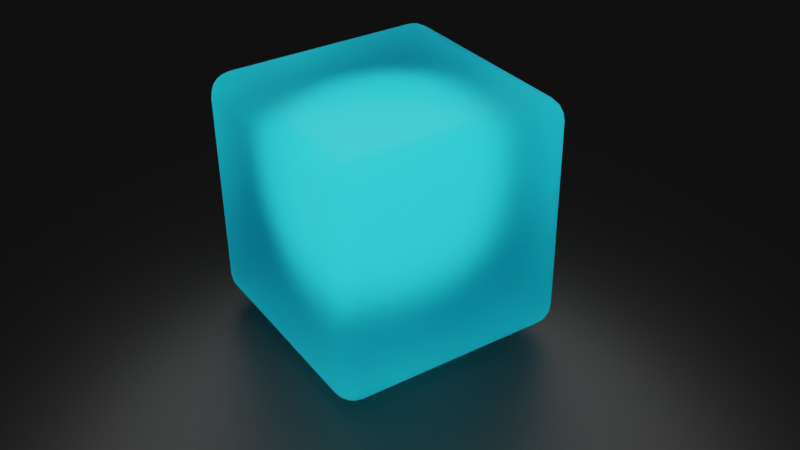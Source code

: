 # Source: teseract.blend  (saved by Blender 2.90.8; exported with 4.5.12 LTS)
import bpy
from mathutils import Matrix  # noqa: F401  (used for matrix-valued properties, if any)

bpy.ops.wm.read_factory_settings(use_empty=True)
scene = bpy.context.scene
scene.name = 'Scene'

# ---- collections
col_collection = bpy.data.collections.new('Collection'); scene.collection.children.link(col_collection)

# ---- materials (node trees are filled in below, after node groups)
mat_material_001 = bpy.data.materials.new('Material.001')
mat_space = bpy.data.materials.new('space')

# ---- material node trees
mat_material_001.use_nodes = True; mat_material_001.node_tree.nodes.clear()
_N = mat_material_001.node_tree.nodes; _L = mat_material_001.node_tree.links
n0 = _N.new('ShaderNodeBsdfPrincipled'); n0.name = 'Principled BSDF'; n0.location = (10, 300)
n0.distribution = 'GGX'
n0.subsurface_method = 'BURLEY'
n0.inputs[0].default_value = (0.00106, 0.7527, 1.0, 1.0)
n0.inputs[2].default_value = 0.6299
n0.inputs[3].default_value = 1.45
n0.inputs[9].default_value = (0.0, 0.0, 0.0)
n0.inputs[13].default_value = 0.0
n0.inputs[18].default_value = 0.7638
n0.inputs[27].default_value = (0.0, 0.0, 0.0, 1.0)
n0.inputs[28].default_value = 1.0
n1 = _N.new('ShaderNodeOutputMaterial'); n1.name = 'Material Output'; n1.location = (300, 300)
_L.new(n0.outputs[0], n1.inputs[0])
n1.is_active_output = True
mat_space.use_nodes = True; mat_space.node_tree.nodes.clear()
_N = mat_space.node_tree.nodes; _L = mat_space.node_tree.links
n0 = _N.new('ShaderNodeBsdfPrincipled'); n0.name = 'Principled BSDF'; n0.location = (10, 300)
n0.distribution = 'GGX'
n0.subsurface_method = 'BURLEY'
n0.inputs[0].default_value = (0.0, 0.0, 0.0, 1.0)
n0.inputs[3].default_value = 1.45
n0.inputs[27].default_value = (0.0, 0.0, 0.0, 1.0)
n0.inputs[28].default_value = 1.0
n1 = _N.new('ShaderNodeOutputMaterial'); n1.name = 'Material Output'; n1.location = (300, 300)
_L.new(n0.outputs[0], n1.inputs[0])
n1.is_active_output = True

# ---- world
world_world = bpy.data.worlds.new('World'); scene.world = world_world
world_world.use_nodes = True; world_world.node_tree.nodes.clear()
_N = world_world.node_tree.nodes; _L = world_world.node_tree.links
n0 = _N.new('ShaderNodeOutputWorld'); n0.name = 'World Output'; n0.location = (300, 300)
n1 = _N.new('ShaderNodeBackground'); n1.name = 'Background'; n1.location = (10, 300)
n1.inputs[0].default_value = (0.05088, 0.05088, 0.05088, 1.0)
_L.new(n1.outputs[0], n0.inputs[0])
n0.is_active_output = True
world_world.color = (0.05088, 0.05088, 0.05088)
world_world.use_sun_shadow = False
world_world.sun_shadow_jitter_overblur = 0.0

# ---- cameras
cam_camera = bpy.data.cameras.new('Camera')

# ---- lights
light_point = bpy.data.lights.new('Point', 'POINT')
light_point.transmission_factor = 0.0
light_point.energy = 734.2
light_point.shadow_soft_size = 3.86
light_point.shadow_maximum_resolution = 0.006
light_point.use_absolute_resolution = True
light_sun = bpy.data.lights.new('Sun', 'SUN')
light_sun.transmission_factor = 0.0
light_sun.energy = 0.23
light_sun.shadow_soft_size = 0.125

# ---- meshes
me_cube = bpy.data.meshes.new('Cube')
me_cube.from_pydata([(-0.8087, -0.8087, -1.0), (-0.8087, -1.0, -0.8087), (-1.0, -0.8087, -0.8087), (-0.8087, -0.8678, -0.9906), (-0.8087, -0.9211, -0.9635), (-0.8678, -0.8087, -0.9906), (-0.8694, -0.8697, -0.9795), (-0.8674, -0.9185, -0.9539), (-0.9211, -0.8087, -0.9635), (-0.9186, -0.8676, -0.9538), (-0.9099, -0.9099, -0.9356), (-0.8678, -0.9906, -0.8087), (-0.9211, -0.9635, -0.8087), (-0.8087, -0.9906, -0.8678), (-0.8697, -0.9795, -0.8694), (-0.9185, -0.9539, -0.8674), (-0.8087, -0.9635, -0.9211), (-0.8676, -0.9538, -0.9186), (-0.9099, -0.9356, -0.9099), (-0.9906, -0.8087, -0.8678), (-0.9635, -0.8087, -0.9211), (-0.9906, -0.8678, -0.8087), (-0.9795, -0.8694, -0.8697), (-0.9539, -0.8674, -0.9185), (-0.9635, -0.9211, -0.8087), (-0.9538, -0.9186, -0.8676), (-0.9356, -0.9099, -0.9099), (-0.8087, -1.0, 0.8087), (-0.8087, -0.8087, 1.0), (-1.0, -0.8087, 0.8087), (-0.8087, -0.9906, 0.8678), (-0.8087, -0.9635, 0.9211), (-0.8678, -0.9906, 0.8087), (-0.8694, -0.9795, 0.8697), (-0.8674, -0.9539, 0.9185), (-0.9211, -0.9635, 0.8087), (-0.9186, -0.9538, 0.8676), (-0.9099, -0.9356, 0.9099), (-0.8678, -0.8087, 0.9906), (-0.9211, -0.8087, 0.9635), (-0.8087, -0.8678, 0.9906), (-0.8697, -0.8694, 0.9795), (-0.9185, -0.8674, 0.9539), (-0.8087, -0.9211, 0.9635), (-0.8676, -0.9186, 0.9538), (-0.9099, -0.9099, 0.9356), (-0.9906, -0.8678, 0.8087), (-0.9635, -0.9211, 0.8087), (-0.9906, -0.8087, 0.8678), (-0.9795, -0.8697, 0.8694), (-0.9539, -0.9185, 0.8674), (-0.9635, -0.8087, 0.9211), (-0.9538, -0.8676, 0.9186), (-0.9356, -0.9099, 0.9099), (-0.8087, 0.8087, -1.0), (-1.0, 0.8087, -0.8087), (-0.8087, 1.0, -0.8087), (-0.8678, 0.8087, -0.9906), (-0.9211, 0.8087, -0.9635), (-0.8087, 0.8678, -0.9906), (-0.8697, 0.8694, -0.9795), (-0.9185, 0.8674, -0.9539), (-0.8087, 0.9211, -0.9635), (-0.8676, 0.9186, -0.9538), (-0.9099, 0.9099, -0.9356), (-0.9906, 0.8678, -0.8087), (-0.9635, 0.9211, -0.8087), (-0.9906, 0.8087, -0.8678), (-0.9795, 0.8697, -0.8694), (-0.9539, 0.9185, -0.8674), (-0.9635, 0.8087, -0.9211), (-0.9538, 0.8676, -0.9186), (-0.9356, 0.9099, -0.9099), (-0.8087, 0.9906, -0.8678), (-0.8087, 0.9635, -0.9211), (-0.8678, 0.9906, -0.8087), (-0.8694, 0.9795, -0.8697), (-0.8674, 0.9539, -0.9185), (-0.9211, 0.9635, -0.8087), (-0.9186, 0.9538, -0.8676), (-0.9099, 0.9356, -0.9099), (-0.8087, 0.8087, 1.0), (-0.8087, 1.0, 0.8087), (-1.0, 0.8087, 0.8087), (-0.8087, 0.8678, 0.9906), (-0.8087, 0.9211, 0.9635), (-0.8678, 0.8087, 0.9906), (-0.8694, 0.8697, 0.9795), (-0.8674, 0.9185, 0.9539), (-0.9211, 0.8087, 0.9635), (-0.9186, 0.8676, 0.9538), (-0.9099, 0.9099, 0.9356), (-0.8678, 0.9906, 0.8087), (-0.9211, 0.9635, 0.8087), (-0.8087, 0.9906, 0.8678), (-0.8697, 0.9795, 0.8694), (-0.9185, 0.9539, 0.8674), (-0.8087, 0.9635, 0.9211), (-0.8676, 0.9538, 0.9186), (-0.9099, 0.9356, 0.9099), (-0.9906, 0.8087, 0.8678), (-0.9635, 0.8087, 0.9211), (-0.9906, 0.8678, 0.8087), (-0.9795, 0.8694, 0.8697), (-0.9539, 0.8674, 0.9185), (-0.9635, 0.9211, 0.8087), (-0.9538, 0.9186, 0.8676), (-0.9356, 0.9099, 0.9099), (0.8087, -0.8087, -1.0), (1.0, -0.8087, -0.8087), (0.8087, -1.0, -0.8087), (0.8678, -0.8087, -0.9906), (0.9211, -0.8087, -0.9635), (0.8087, -0.8678, -0.9906), (0.8697, -0.8694, -0.9795), (0.9185, -0.8674, -0.9539), (0.8087, -0.9211, -0.9635), (0.8676, -0.9186, -0.9538), (0.9099, -0.9099, -0.9356), (0.9906, -0.8678, -0.8087), (0.9635, -0.9211, -0.8087), (0.9906, -0.8087, -0.8678), (0.9795, -0.8697, -0.8694), (0.9539, -0.9185, -0.8674), (0.9635, -0.8087, -0.9211), (0.9538, -0.8676, -0.9186), (0.9356, -0.9099, -0.9099), (0.8087, -0.9906, -0.8678), (0.8087, -0.9635, -0.9211), (0.8678, -0.9906, -0.8087), (0.8694, -0.9795, -0.8697), (0.8674, -0.9539, -0.9185), (0.9211, -0.9635, -0.8087), (0.9186, -0.9538, -0.8676), (0.9099, -0.9356, -0.9099), (0.8087, -0.8087, 1.0), (0.8087, -1.0, 0.8087), (1.0, -0.8087, 0.8087), (0.8087, -0.8678, 0.9906), (0.8087, -0.9211, 0.9635), (0.8678, -0.8087, 0.9906), (0.8694, -0.8697, 0.9795), (0.8674, -0.9185, 0.9539), (0.9211, -0.8087, 0.9635), (0.9186, -0.8676, 0.9538), (0.9099, -0.9099, 0.9356), (0.8678, -0.9906, 0.8087), (0.9211, -0.9635, 0.8087), (0.8087, -0.9906, 0.8678), (0.8697, -0.9795, 0.8694), (0.9185, -0.9539, 0.8674), (0.8087, -0.9635, 0.9211), (0.8676, -0.9538, 0.9186), (0.9099, -0.9356, 0.9099), (0.9906, -0.8087, 0.8678), (0.9635, -0.8087, 0.9211), (0.9906, -0.8678, 0.8087), (0.9795, -0.8694, 0.8697), (0.9539, -0.8674, 0.9185), (0.9635, -0.9211, 0.8087), (0.9538, -0.9186, 0.8676), (0.9356, -0.9099, 0.9099), (0.8087, 0.8087, -1.0), (0.8087, 1.0, -0.8087), (1.0, 0.8087, -0.8087), (0.8087, 0.8678, -0.9906), (0.8087, 0.9211, -0.9635), (0.8678, 0.8087, -0.9906), (0.8694, 0.8697, -0.9795), (0.8674, 0.9185, -0.9539), (0.9211, 0.8087, -0.9635), (0.9186, 0.8676, -0.9538), (0.9099, 0.9099, -0.9356), (0.8678, 0.9906, -0.8087), (0.9211, 0.9635, -0.8087), (0.8087, 0.9906, -0.8678), (0.8697, 0.9795, -0.8694), (0.9185, 0.9539, -0.8674), (0.8087, 0.9635, -0.9211), (0.8676, 0.9538, -0.9186), (0.9099, 0.9356, -0.9099), (0.9906, 0.8087, -0.8678), (0.9635, 0.8087, -0.9211), (0.9906, 0.8678, -0.8087), (0.9795, 0.8694, -0.8697), (0.9539, 0.8674, -0.9185), (0.9635, 0.9211, -0.8087), (0.9538, 0.9186, -0.8676), (0.9356, 0.9099, -0.9099), (0.8087, 0.8087, 1.0), (1.0, 0.8087, 0.8087), (0.8087, 1.0, 0.8087), (0.8678, 0.8087, 0.9906), (0.9211, 0.8087, 0.9635), (0.8087, 0.8678, 0.9906), (0.8697, 0.8694, 0.9795), (0.9185, 0.8674, 0.9539), (0.8087, 0.9211, 0.9635), (0.8676, 0.9186, 0.9538), (0.9099, 0.9099, 0.9356), (0.9906, 0.8678, 0.8087), (0.9635, 0.9211, 0.8087), (0.9906, 0.8087, 0.8678), (0.9795, 0.8697, 0.8694), (0.9539, 0.9185, 0.8674), (0.9635, 0.8087, 0.9211), (0.9538, 0.8676, 0.9186), (0.9356, 0.9099, 0.9099), (0.8087, 0.9906, 0.8678), (0.8087, 0.9635, 0.9211), (0.8678, 0.9906, 0.8087), (0.8694, 0.9795, 0.8697), (0.8674, 0.9539, 0.9185), (0.9211, 0.9635, 0.8087), (0.9186, 0.9538, 0.8676), (0.9099, 0.9356, 0.9099)], [], [(110, 136, 27, 1), (164, 190, 137, 109), (189, 81, 28, 135), (2, 29, 83, 55), (56, 82, 191, 163), (0, 3, 6, 5), (3, 4, 7, 6), (4, 16, 17, 7), (5, 6, 9, 8), (6, 7, 10, 9), (7, 17, 18, 10), (1, 11, 14, 13), (11, 12, 15, 14), (12, 24, 25, 15), (13, 14, 17, 16), (14, 15, 18, 17), (15, 25, 26, 18), (2, 19, 22, 21), (19, 20, 23, 22), (20, 8, 9, 23), (21, 22, 25, 24), (22, 23, 26, 25), (23, 9, 10, 26), (10, 18, 26), (27, 30, 33, 32), (30, 31, 34, 33), (31, 43, 44, 34), (32, 33, 36, 35), (33, 34, 37, 36), (34, 44, 45, 37), (28, 38, 41, 40), (38, 39, 42, 41), (39, 51, 52, 42), (40, 41, 44, 43), (41, 42, 45, 44), (42, 52, 53, 45), (29, 46, 49, 48), (46, 47, 50, 49), (47, 35, 36, 50), (48, 49, 52, 51), (49, 50, 53, 52), (50, 36, 37, 53), (37, 45, 53), (54, 57, 60, 59), (57, 58, 61, 60), (58, 70, 71, 61), (59, 60, 63, 62), (60, 61, 64, 63), (61, 71, 72, 64), (55, 65, 68, 67), (65, 66, 69, 68), (66, 78, 79, 69), (67, 68, 71, 70), (68, 69, 72, 71), (69, 79, 80, 72), (56, 73, 76, 75), (73, 74, 77, 76), (74, 62, 63, 77), (75, 76, 79, 78), (76, 77, 80, 79), (77, 63, 64, 80), (64, 72, 80), (81, 84, 87, 86), (84, 85, 88, 87), (85, 97, 98, 88), (86, 87, 90, 89), (87, 88, 91, 90), (88, 98, 99, 91), (82, 92, 95, 94), (92, 93, 96, 95), (93, 105, 106, 96), (94, 95, 98, 97), (95, 96, 99, 98), (96, 106, 107, 99), (83, 100, 103, 102), (100, 101, 104, 103), (101, 89, 90, 104), (102, 103, 106, 105), (103, 104, 107, 106), (104, 90, 91, 107), (91, 99, 107), (108, 111, 114, 113), (111, 112, 115, 114), (112, 124, 125, 115), (113, 114, 117, 116), (114, 115, 118, 117), (115, 125, 126, 118), (109, 119, 122, 121), (119, 120, 123, 122), (120, 132, 133, 123), (121, 122, 125, 124), (122, 123, 126, 125), (123, 133, 134, 126), (110, 127, 130, 129), (127, 128, 131, 130), (128, 116, 117, 131), (129, 130, 133, 132), (130, 131, 134, 133), (131, 117, 118, 134), (118, 126, 134), (135, 138, 141, 140), (138, 139, 142, 141), (139, 151, 152, 142), (140, 141, 144, 143), (141, 142, 145, 144), (142, 152, 153, 145), (136, 146, 149, 148), (146, 147, 150, 149), (147, 159, 160, 150), (148, 149, 152, 151), (149, 150, 153, 152), (150, 160, 161, 153), (137, 154, 157, 156), (154, 155, 158, 157), (155, 143, 144, 158), (156, 157, 160, 159), (157, 158, 161, 160), (158, 144, 145, 161), (145, 153, 161), (162, 165, 168, 167), (165, 166, 169, 168), (166, 178, 179, 169), (167, 168, 171, 170), (168, 169, 172, 171), (169, 179, 180, 172), (163, 173, 176, 175), (173, 174, 177, 176), (174, 186, 187, 177), (175, 176, 179, 178), (176, 177, 180, 179), (177, 187, 188, 180), (164, 181, 184, 183), (181, 182, 185, 184), (182, 170, 171, 185), (183, 184, 187, 186), (184, 185, 188, 187), (185, 171, 172, 188), (172, 180, 188), (189, 192, 195, 194), (192, 193, 196, 195), (193, 205, 206, 196), (194, 195, 198, 197), (195, 196, 199, 198), (196, 206, 207, 199), (190, 200, 203, 202), (200, 201, 204, 203), (201, 213, 214, 204), (202, 203, 206, 205), (203, 204, 207, 206), (204, 214, 215, 207), (191, 208, 211, 210), (208, 209, 212, 211), (209, 197, 198, 212), (210, 211, 214, 213), (211, 212, 215, 214), (212, 198, 199, 215), (199, 207, 215), (54, 0, 5, 57), (57, 5, 8, 58), (58, 8, 20, 70), (70, 20, 19, 67), (67, 19, 2, 55), (1, 27, 32, 11), (11, 32, 35, 12), (12, 35, 47, 24), (24, 47, 46, 21), (21, 46, 29, 2), (28, 81, 86, 38), (38, 86, 89, 39), (39, 89, 101, 51), (51, 101, 100, 48), (48, 100, 83, 29), (82, 56, 75, 92), (92, 75, 78, 93), (93, 78, 66, 105), (105, 66, 65, 102), (102, 65, 55, 83), (162, 54, 59, 165), (165, 59, 62, 166), (166, 62, 74, 178), (178, 74, 73, 175), (175, 73, 56, 163), (81, 189, 194, 84), (84, 194, 197, 85), (85, 197, 209, 97), (97, 209, 208, 94), (94, 208, 191, 82), (190, 164, 183, 200), (200, 183, 186, 201), (201, 186, 174, 213), (213, 174, 173, 210), (210, 173, 163, 191), (108, 162, 167, 111), (111, 167, 170, 112), (112, 170, 182, 124), (124, 182, 181, 121), (121, 181, 164, 109), (189, 135, 140, 192), (192, 140, 143, 193), (193, 143, 155, 205), (205, 155, 154, 202), (202, 154, 137, 190), (136, 110, 129, 146), (146, 129, 132, 147), (147, 132, 120, 159), (159, 120, 119, 156), (156, 119, 109, 137), (0, 108, 113, 3), (3, 113, 116, 4), (4, 116, 128, 16), (16, 128, 127, 13), (13, 127, 110, 1), (135, 28, 40, 138), (138, 40, 43, 139), (139, 43, 31, 151), (151, 31, 30, 148), (148, 30, 27, 136), (54, 162, 108, 0)])
me_cube.polygons.foreach_set('use_smooth', [True] * 218)
_uv = me_cube.uv_layers.new(name='UVMap')
_uv.uv.foreach_set('vector', [0.3989, 0.7739, 0.6011, 0.7739, 0.6011, 0.9761, 0.3989, 0.9761, 0.3989, 0.5239, 0.6011, 0.5239, 0.6011, 0.7261, 0.3989, 0.7261, 0.6489, 0.5239, 0.8511, 0.5239, 0.8511, 0.7261, 0.6489, 0.7261, 0.3989, 0.02391, 0.6011, 0.02391, 0.6011, 0.2261, 0.3989, 0.2261, 0.3989, 0.2739, 0.6011, 0.2739, 0.6011, 0.4761, 0.3989, 0.4761, 0.1489, 0.7261, 0.1489, 0.7335, 0.1413, 0.7337, 0.1415, 0.7261, 0.1489, 0.7335, 0.1489, 0.7401, 0.1416, 0.7398, 0.1413, 0.7337, 0.1489, 0.7401, 0.1489, 0.75, 0.1416, 0.75, 0.1416, 0.7398, 0.1415, 0.7261, 0.1413, 0.7337, 0.1352, 0.7334, 0.1349, 0.7261, 0.1413, 0.7337, 0.1416, 0.7398, 0.1363, 0.7387, 0.1352, 0.7334, 0.1416, 0.7398, 0.1416, 0.75, 0.1363, 0.75, 0.1363, 0.7387, 0.3989, 0.9761, 0.3989, 0.9835, 0.3913, 0.9837, 0.3915, 0.9761, 0.3989, 0.9835, 0.3989, 0.9901, 0.3916, 0.9898, 0.3913, 0.9837, 0.3989, 0.004565, 0.3989, 0.0, 0.3916, 0.0, 0.3916, 0.005761, 0.3915, 0.9761, 0.3913, 0.9837, 0.3852, 0.9834, 0.3849, 0.9761, 0.3913, 0.9837, 0.3916, 0.9898, 0.3863, 0.9887, 0.3852, 0.9834, 0.3916, 0.005761, 0.3916, 0.0, 0.3863, 0.0, 0.3863, 0.008049, 0.3989, 0.02391, 0.3915, 0.02391, 0.3913, 0.01632, 0.3989, 0.01652, 0.3915, 0.02391, 0.3849, 0.02391, 0.3852, 0.01657, 0.3913, 0.01632, 0.1296, 0.7261, 0.125, 0.7261, 0.125, 0.7334, 0.1308, 0.7334, 0.3989, 0.01652, 0.3913, 0.01632, 0.3916, 0.01017, 0.3989, 0.009858, 0.3913, 0.01632, 0.3852, 0.01657, 0.3863, 0.01126, 0.3916, 0.01017, 0.1308, 0.7334, 0.125, 0.7334, 0.125, 0.7387, 0.133, 0.7387, 0.1363, 0.7387, 0.1363, 0.75, 0.125, 0.7387, 0.6011, 0.9761, 0.6085, 0.9761, 0.6087, 0.9837, 0.6011, 0.9835, 0.6085, 0.9761, 0.6151, 0.9761, 0.6148, 0.9834, 0.6087, 0.9837, 0.6151, 0.9761, 0.625, 0.9761, 0.625, 0.9834, 0.6148, 0.9834, 0.6011, 0.9835, 0.6087, 0.9837, 0.6084, 0.9898, 0.6011, 0.9901, 0.6087, 0.9837, 0.6148, 0.9834, 0.6137, 0.9887, 0.6084, 0.9898, 0.6148, 0.9834, 0.625, 0.9834, 0.625, 0.9887, 0.6137, 0.9887, 0.8511, 0.7261, 0.8585, 0.7261, 0.8587, 0.7337, 0.8511, 0.7335, 0.8585, 0.7261, 0.8651, 0.7261, 0.8648, 0.7334, 0.8587, 0.7337, 0.6204, 0.02391, 0.625, 0.02391, 0.625, 0.01655, 0.6192, 0.01657, 0.8511, 0.7335, 0.8587, 0.7337, 0.8584, 0.7398, 0.8511, 0.7401, 0.8587, 0.7337, 0.8648, 0.7334, 0.8637, 0.7387, 0.8584, 0.7398, 0.6192, 0.01657, 0.625, 0.01655, 0.625, 0.01126, 0.617, 0.01126, 0.6011, 0.02391, 0.6011, 0.01652, 0.6087, 0.01628, 0.6085, 0.02391, 0.6011, 0.01652, 0.6011, 0.009858, 0.6084, 0.01018, 0.6087, 0.01628, 0.6011, 0.009858, 0.6011, 0.0, 0.6084, 0.0, 0.6084, 0.01018, 0.6085, 0.02391, 0.6087, 0.01628, 0.6148, 0.01655, 0.6151, 0.02391, 0.6087, 0.01628, 0.6084, 0.01018, 0.6137, 0.01126, 0.6148, 0.01655, 0.6084, 0.01018, 0.6084, 0.0, 0.6137, 0.0, 0.6137, 0.01126, 0.6137, 0.9887, 0.625, 0.9887, 0.6137, 1.0, 0.1489, 0.5239, 0.1415, 0.5239, 0.1413, 0.5163, 0.1489, 0.5165, 0.1415, 0.5239, 0.1349, 0.5239, 0.1352, 0.5166, 0.1413, 0.5163, 0.1349, 0.5239, 0.125, 0.5239, 0.125, 0.5166, 0.1352, 0.5166, 0.1489, 0.5165, 0.1413, 0.5163, 0.1416, 0.5102, 0.1489, 0.5099, 0.1413, 0.5163, 0.1352, 0.5166, 0.1363, 0.5113, 0.1416, 0.5102, 0.1352, 0.5166, 0.125, 0.5166, 0.125, 0.5113, 0.1363, 0.5113, 0.3989, 0.2261, 0.3989, 0.2335, 0.3913, 0.2337, 0.3915, 0.2261, 0.3989, 0.2335, 0.3989, 0.2401, 0.3916, 0.2398, 0.3913, 0.2337, 0.3989, 0.2401, 0.3989, 0.25, 0.3916, 0.25, 0.3916, 0.2398, 0.3915, 0.2261, 0.3913, 0.2337, 0.3852, 0.2334, 0.3849, 0.2261, 0.3913, 0.2337, 0.3916, 0.2398, 0.3863, 0.2387, 0.3852, 0.2334, 0.3916, 0.2398, 0.3916, 0.25, 0.3863, 0.25, 0.3863, 0.2387, 0.3989, 0.2739, 0.3915, 0.2739, 0.3913, 0.2663, 0.3989, 0.2665, 0.3915, 0.2739, 0.3849, 0.2739, 0.3852, 0.2666, 0.3913, 0.2663, 0.1489, 0.5046, 0.1489, 0.5, 0.1416, 0.5, 0.1416, 0.5058, 0.3989, 0.2665, 0.3913, 0.2663, 0.3916, 0.2602, 0.3989, 0.2599, 0.3913, 0.2663, 0.3852, 0.2666, 0.3863, 0.2613, 0.3916, 0.2602, 0.1416, 0.5058, 0.1416, 0.5, 0.1363, 0.5, 0.1363, 0.508, 0.1363, 0.5113, 0.125, 0.5113, 0.1363, 0.5, 0.8511, 0.5239, 0.8511, 0.5165, 0.8587, 0.5163, 0.8585, 0.5239, 0.8511, 0.5165, 0.8511, 0.5099, 0.8584, 0.5102, 0.8587, 0.5163, 0.6204, 0.2739, 0.625, 0.2739, 0.625, 0.2666, 0.6192, 0.2666, 0.8585, 0.5239, 0.8587, 0.5163, 0.8648, 0.5166, 0.8651, 0.5239, 0.8587, 0.5163, 0.8584, 0.5102, 0.8637, 0.5113, 0.8648, 0.5166, 0.6192, 0.2666, 0.625, 0.2666, 0.625, 0.2613, 0.617, 0.2613, 0.6011, 0.2739, 0.6011, 0.2665, 0.6087, 0.2663, 0.6085, 0.2739, 0.6011, 0.2665, 0.6011, 0.2599, 0.6084, 0.2602, 0.6087, 0.2663, 0.6011, 0.2599, 0.6011, 0.25, 0.6084, 0.25, 0.6084, 0.2602, 0.6085, 0.2739, 0.6087, 0.2663, 0.6148, 0.2666, 0.6151, 0.2739, 0.6087, 0.2663, 0.6084, 0.2602, 0.6137, 0.2613, 0.6148, 0.2666, 0.6084, 0.2602, 0.6084, 0.25, 0.6137, 0.25, 0.6137, 0.2613, 0.6011, 0.2261, 0.6085, 0.2261, 0.6087, 0.2337, 0.6011, 0.2335, 0.6085, 0.2261, 0.6151, 0.2261, 0.6148, 0.2334, 0.6087, 0.2337, 0.6151, 0.2261, 0.625, 0.2261, 0.625, 0.2334, 0.6148, 0.2334, 0.6011, 0.2335, 0.6087, 0.2337, 0.6084, 0.2398, 0.6011, 0.2401, 0.6087, 0.2337, 0.6148, 0.2334, 0.6137, 0.2387, 0.6084, 0.2398, 0.6148, 0.2334, 0.625, 0.2334, 0.625, 0.2387, 0.6137, 0.2387, 0.617, 0.2613, 0.625, 0.2613, 0.6137, 0.25, 0.3511, 0.7261, 0.3585, 0.7261, 0.3587, 0.7337, 0.3511, 0.7335, 0.3585, 0.7261, 0.3651, 0.7261, 0.3648, 0.7334, 0.3587, 0.7337, 0.3651, 0.7261, 0.375, 0.7261, 0.375, 0.7334, 0.3648, 0.7334, 0.3511, 0.7335, 0.3587, 0.7337, 0.3584, 0.7398, 0.3511, 0.7401, 0.3587, 0.7337, 0.3648, 0.7334, 0.3637, 0.7387, 0.3584, 0.7398, 0.3648, 0.7334, 0.375, 0.7334, 0.375, 0.7387, 0.3637, 0.7387, 0.3989, 0.7261, 0.3989, 0.7335, 0.3913, 0.7337, 0.3915, 0.7261, 0.3989, 0.7335, 0.3989, 0.7401, 0.3916, 0.7398, 0.3913, 0.7337, 0.3989, 0.7401, 0.3989, 0.75, 0.3916, 0.75, 0.3916, 0.7398, 0.3915, 0.7261, 0.3913, 0.7337, 0.3852, 0.7334, 0.3849, 0.7261, 0.3913, 0.7337, 0.3916, 0.7398, 0.3863, 0.7387, 0.3852, 0.7334, 0.3916, 0.7398, 0.3916, 0.75, 0.3863, 0.75, 0.3863, 0.7387, 0.3989, 0.7739, 0.3915, 0.7739, 0.3913, 0.7663, 0.3989, 0.7665, 0.3915, 0.7739, 0.3849, 0.7739, 0.3852, 0.7666, 0.3913, 0.7663, 0.3511, 0.7454, 0.3511, 0.75, 0.3584, 0.75, 0.3584, 0.7442, 0.3989, 0.7665, 0.3913, 0.7663, 0.3916, 0.7602, 0.3989, 0.7599, 0.3913, 0.7663, 0.3852, 0.7666, 0.3863, 0.7613, 0.3916, 0.7602, 0.3584, 0.7442, 0.3584, 0.75, 0.3637, 0.75, 0.3637, 0.742, 0.3637, 0.7387, 0.375, 0.7387, 0.3637, 0.75, 0.6489, 0.7261, 0.6489, 0.7335, 0.6413, 0.7337, 0.6415, 0.7261, 0.6489, 0.7335, 0.6489, 0.7401, 0.6416, 0.7398, 0.6413, 0.7337, 0.6204, 0.7739, 0.625, 0.7739, 0.625, 0.7666, 0.6192, 0.7666, 0.6415, 0.7261, 0.6413, 0.7337, 0.6352, 0.7334, 0.6349, 0.7261, 0.6413, 0.7337, 0.6416, 0.7398, 0.6363, 0.7387, 0.6352, 0.7334, 0.6192, 0.7666, 0.625, 0.7666, 0.625, 0.7613, 0.617, 0.7613, 0.6011, 0.7739, 0.6011, 0.7665, 0.6087, 0.7663, 0.6085, 0.7739, 0.6011, 0.7665, 0.6011, 0.7599, 0.6084, 0.7602, 0.6087, 0.7663, 0.6011, 0.7599, 0.6011, 0.75, 0.6084, 0.75, 0.6084, 0.7602, 0.6085, 0.7739, 0.6087, 0.7663, 0.6148, 0.7666, 0.6151, 0.7739, 0.6087, 0.7663, 0.6084, 0.7602, 0.6137, 0.7613, 0.6148, 0.7666, 0.6084, 0.7602, 0.6084, 0.75, 0.6137, 0.75, 0.6137, 0.7613, 0.6011, 0.7261, 0.6085, 0.7261, 0.6087, 0.7337, 0.6011, 0.7335, 0.6085, 0.7261, 0.6151, 0.7261, 0.6148, 0.7334, 0.6087, 0.7337, 0.6151, 0.7261, 0.625, 0.7261, 0.625, 0.7334, 0.6148, 0.7334, 0.6011, 0.7335, 0.6087, 0.7337, 0.6084, 0.7398, 0.6011, 0.7401, 0.6087, 0.7337, 0.6148, 0.7334, 0.6137, 0.7387, 0.6084, 0.7398, 0.6148, 0.7334, 0.625, 0.7334, 0.625, 0.7387, 0.6137, 0.7387, 0.617, 0.7613, 0.625, 0.7613, 0.6137, 0.75, 0.3511, 0.5239, 0.3511, 0.5165, 0.3587, 0.5163, 0.3585, 0.5239, 0.3511, 0.5165, 0.3511, 0.5099, 0.3584, 0.5102, 0.3587, 0.5163, 0.3511, 0.5099, 0.3511, 0.5, 0.3584, 0.5, 0.3584, 0.5102, 0.3585, 0.5239, 0.3587, 0.5163, 0.3648, 0.5166, 0.3651, 0.5239, 0.3587, 0.5163, 0.3584, 0.5102, 0.3637, 0.5113, 0.3648, 0.5166, 0.3584, 0.5102, 0.3584, 0.5, 0.3637, 0.5, 0.3637, 0.5113, 0.3989, 0.4761, 0.3989, 0.4835, 0.3913, 0.4837, 0.3915, 0.4761, 0.3989, 0.4835, 0.3989, 0.4901, 0.3916, 0.4898, 0.3913, 0.4837, 0.3989, 0.4901, 0.3989, 0.5, 0.3916, 0.5, 0.3916, 0.4898, 0.3915, 0.4761, 0.3913, 0.4837, 0.3852, 0.4834, 0.3849, 0.4761, 0.3913, 0.4837, 0.3916, 0.4898, 0.3863, 0.4887, 0.3852, 0.4834, 0.3916, 0.4898, 0.3916, 0.5, 0.3863, 0.5, 0.3863, 0.4887, 0.3989, 0.5239, 0.3915, 0.5239, 0.3913, 0.5163, 0.3989, 0.5165, 0.3915, 0.5239, 0.3849, 0.5239, 0.3852, 0.5166, 0.3913, 0.5163, 0.3849, 0.5239, 0.375, 0.5239, 0.375, 0.5166, 0.3852, 0.5166, 0.3989, 0.5165, 0.3913, 0.5163, 0.3916, 0.5102, 0.3989, 0.5099, 0.3913, 0.5163, 0.3852, 0.5166, 0.3863, 0.5113, 0.3916, 0.5102, 0.3852, 0.5166, 0.375, 0.5166, 0.375, 0.5113, 0.3863, 0.5113, 0.3637, 0.5113, 0.3637, 0.5, 0.375, 0.5113, 0.6489, 0.5239, 0.6415, 0.5239, 0.6413, 0.5163, 0.6489, 0.5165, 0.6415, 0.5239, 0.6349, 0.5239, 0.6352, 0.5166, 0.6413, 0.5163, 0.6349, 0.5239, 0.625, 0.5239, 0.625, 0.5166, 0.6352, 0.5166, 0.6489, 0.5165, 0.6413, 0.5163, 0.6416, 0.5102, 0.6489, 0.5099, 0.6413, 0.5163, 0.6352, 0.5166, 0.6363, 0.5113, 0.6416, 0.5102, 0.6352, 0.5166, 0.625, 0.5166, 0.625, 0.5113, 0.6363, 0.5113, 0.6011, 0.5239, 0.6011, 0.5165, 0.6087, 0.5163, 0.6085, 0.5239, 0.6011, 0.5165, 0.6011, 0.5099, 0.6084, 0.5102, 0.6087, 0.5163, 0.6011, 0.5099, 0.6011, 0.5, 0.6084, 0.5, 0.6084, 0.5102, 0.6085, 0.5239, 0.6087, 0.5163, 0.6148, 0.5166, 0.6151, 0.5239, 0.6087, 0.5163, 0.6084, 0.5102, 0.6137, 0.5113, 0.6148, 0.5166, 0.6084, 0.5102, 0.6084, 0.5, 0.6137, 0.5, 0.6137, 0.5113, 0.6011, 0.4761, 0.6085, 0.4761, 0.6087, 0.4837, 0.6011, 0.4835, 0.6085, 0.4761, 0.6151, 0.4761, 0.6148, 0.4834, 0.6087, 0.4837, 0.6151, 0.4761, 0.625, 0.4761, 0.625, 0.4834, 0.6148, 0.4834, 0.6011, 0.4835, 0.6087, 0.4837, 0.6084, 0.4898, 0.6011, 0.4901, 0.6087, 0.4837, 0.6148, 0.4834, 0.6137, 0.4887, 0.6084, 0.4898, 0.6148, 0.4834, 0.625, 0.4834, 0.625, 0.4887, 0.6137, 0.4887, 0.617, 0.5113, 0.625, 0.5113, 0.6137, 0.5, 0.1489, 0.5239, 0.1489, 0.7261, 0.1415, 0.7261, 0.1415, 0.5239, 0.1415, 0.5239, 0.1415, 0.7261, 0.1349, 0.7261, 0.1349, 0.5239, 0.1349, 0.5239, 0.1349, 0.7261, 0.125, 0.7261, 0.125, 0.5239, 0.3849, 0.2261, 0.3849, 0.02391, 0.3915, 0.02391, 0.3915, 0.2261, 0.3915, 0.2261, 0.3915, 0.02391, 0.3989, 0.02391, 0.3989, 0.2261, 0.3989, 0.9761, 0.6011, 0.9761, 0.6011, 0.9835, 0.3989, 0.9835, 0.3989, 0.9835, 0.6011, 0.9835, 0.6011, 0.9901, 0.3989, 0.9901, 0.3989, 0.0, 0.6011, 0.0, 0.6011, 0.009858, 0.3989, 0.009858, 0.3989, 0.009858, 0.6011, 0.009858, 0.6011, 0.01652, 0.3989, 0.01652, 0.3989, 0.01652, 0.6011, 0.01652, 0.6011, 0.02391, 0.3989, 0.02391, 0.8511, 0.7261, 0.8511, 0.5239, 0.8585, 0.5239, 0.8585, 0.7261, 0.8585, 0.7261, 0.8585, 0.5239, 0.8651, 0.5239, 0.8651, 0.7261, 0.625, 0.02391, 0.625, 0.2261, 0.6151, 0.2261, 0.6151, 0.02391, 0.6151, 0.02391, 0.6151, 0.2261, 0.6085, 0.2261, 0.6085, 0.02391, 0.6085, 0.02391, 0.6085, 0.2261, 0.6011, 0.2261, 0.6011, 0.02391, 0.6011, 0.2739, 0.3989, 0.2739, 0.3989, 0.2665, 0.6011, 0.2665, 0.6011, 0.2665, 0.3989, 0.2665, 0.3989, 0.2599, 0.6011, 0.2599, 0.6011, 0.2599, 0.3989, 0.2599, 0.3989, 0.2401, 0.6011, 0.2401, 0.6011, 0.2401, 0.3989, 0.2401, 0.3989, 0.2335, 0.6011, 0.2335, 0.6011, 0.2335, 0.3989, 0.2335, 0.3989, 0.2261, 0.6011, 0.2261, 0.3511, 0.5239, 0.1489, 0.5239, 0.1489, 0.5165, 0.3511, 0.5165, 0.3511, 0.5165, 0.1489, 0.5165, 0.1489, 0.5099, 0.3511, 0.5099, 0.3511, 0.5099, 0.1489, 0.5099, 0.1489, 0.5, 0.3511, 0.5, 0.3849, 0.4761, 0.3849, 0.2739, 0.3915, 0.2739, 0.3915, 0.4761, 0.3915, 0.4761, 0.3915, 0.2739, 0.3989, 0.2739, 0.3989, 0.4761, 0.8511, 0.5239, 0.6489, 0.5239, 0.6489, 0.5165, 0.8511, 0.5165, 0.8511, 0.5165, 0.6489, 0.5165, 0.6489, 0.5099, 0.8511, 0.5099, 0.625, 0.2739, 0.625, 0.4761, 0.6151, 0.4761, 0.6151, 0.2739, 0.6151, 0.2739, 0.6151, 0.4761, 0.6085, 0.4761, 0.6085, 0.2739, 0.6085, 0.2739, 0.6085, 0.4761, 0.6011, 0.4761, 0.6011, 0.2739, 0.6011, 0.5239, 0.3989, 0.5239, 0.3989, 0.5165, 0.6011, 0.5165, 0.6011, 0.5165, 0.3989, 0.5165, 0.3989, 0.5099, 0.6011, 0.5099, 0.6011, 0.5099, 0.3989, 0.5099, 0.3989, 0.4901, 0.6011, 0.4901, 0.6011, 0.4901, 0.3989, 0.4901, 0.3989, 0.4835, 0.6011, 0.4835, 0.6011, 0.4835, 0.3989, 0.4835, 0.3989, 0.4761, 0.6011, 0.4761, 0.3511, 0.7261, 0.3511, 0.5239, 0.3585, 0.5239, 0.3585, 0.7261, 0.3585, 0.7261, 0.3585, 0.5239, 0.3651, 0.5239, 0.3651, 0.7261, 0.3651, 0.7261, 0.3651, 0.5239, 0.3849, 0.5239, 0.3849, 0.7261, 0.3849, 0.7261, 0.3849, 0.5239, 0.3915, 0.5239, 0.3915, 0.7261, 0.3915, 0.7261, 0.3915, 0.5239, 0.3989, 0.5239, 0.3989, 0.7261, 0.6489, 0.5239, 0.6489, 0.7261, 0.6415, 0.7261, 0.6415, 0.5239, 0.6415, 0.5239, 0.6415, 0.7261, 0.6349, 0.7261, 0.6349, 0.5239, 0.6349, 0.5239, 0.6349, 0.7261, 0.6151, 0.7261, 0.6151, 0.5239, 0.6151, 0.5239, 0.6151, 0.7261, 0.6085, 0.7261, 0.6085, 0.5239, 0.6085, 0.5239, 0.6085, 0.7261, 0.6011, 0.7261, 0.6011, 0.5239, 0.6011, 0.7739, 0.3989, 0.7739, 0.3989, 0.7665, 0.6011, 0.7665, 0.6011, 0.7665, 0.3989, 0.7665, 0.3989, 0.7599, 0.6011, 0.7599, 0.6011, 0.7599, 0.3989, 0.7599, 0.3989, 0.7401, 0.6011, 0.7401, 0.6011, 0.7401, 0.3989, 0.7401, 0.3989, 0.7335, 0.6011, 0.7335, 0.6011, 0.7335, 0.3989, 0.7335, 0.3989, 0.7261, 0.6011, 0.7261, 0.1489, 0.7261, 0.3511, 0.7261, 0.3511, 0.7335, 0.1489, 0.7335, 0.1489, 0.7335, 0.3511, 0.7335, 0.3511, 0.7401, 0.1489, 0.7401, 0.1489, 0.7401, 0.3511, 0.7401, 0.3511, 0.75, 0.1489, 0.75, 0.3849, 0.9761, 0.3849, 0.7739, 0.3915, 0.7739, 0.3915, 0.9761, 0.3915, 0.9761, 0.3915, 0.7739, 0.3989, 0.7739, 0.3989, 0.9761, 0.6489, 0.7261, 0.8511, 0.7261, 0.8511, 0.7335, 0.6489, 0.7335, 0.6489, 0.7335, 0.8511, 0.7335, 0.8511, 0.7401, 0.6489, 0.7401, 0.625, 0.7739, 0.625, 0.9761, 0.6151, 0.9761, 0.6151, 0.7739, 0.6151, 0.7739, 0.6151, 0.9761, 0.6085, 0.9761, 0.6085, 0.7739, 0.6085, 0.7739, 0.6085, 0.9761, 0.6011, 0.9761, 0.6011, 0.7739, 0.1489, 0.5239, 0.3511, 0.5239, 0.3511, 0.7261, 0.1489, 0.7261])
me_cube.materials.append(mat_material_001)
me_cube.use_remesh_fix_poles = True
me_cube.use_remesh_preserve_attributes = False
me_cube.use_mirror_vertex_groups = False
me_cube.update()
me_plane = bpy.data.meshes.new('Plane')
me_plane.from_pydata([(-1.0, -1.0, 0.0), (1.0, -1.0, 0.0), (-1.0, 1.0, 0.0), (1.0, 1.0, 0.0)], [], [(0, 1, 3, 2)])
_uv = me_plane.uv_layers.new(name='UVMap')
_uv.uv.foreach_set('vector', [0.0, 0.0, 1.0, 0.0, 1.0, 1.0, 0.0, 1.0])
me_plane.materials.append(mat_space)
me_plane.use_remesh_fix_poles = True
me_plane.use_remesh_preserve_attributes = False
me_plane.use_mirror_vertex_groups = False
me_plane.update()

# ---- objects
ob_cube = bpy.data.objects.new('Cube', me_cube)
ob_point = bpy.data.objects.new('Point', light_point)
ob_sun = bpy.data.objects.new('Sun', light_sun)
ob_plane = bpy.data.objects.new('Plane', me_plane)
ob_camera = bpy.data.objects.new('Camera', cam_camera)

# ---- transforms, parenting, visibility, modifiers, constraints
ob_cube.location = (0.0, 0.0, 0.7132)
ob_cube.scale = (0.6453, 0.6453, 0.6453)
ob_cube.lineart.crease_threshold = 0.0
ob_point.location = (0.0, 0.0, 1.0)
ob_point.lineart.crease_threshold = 0.0
ob_sun.location = (0.0, 0.0, 3.692)
ob_sun.rotation_euler = (-0.5782, -0.06472, -0.2057)
ob_sun.lineart.crease_threshold = 0.0
ob_plane.location = (0.0, 0.0, 0.0)
ob_plane.scale = (8.203, 8.203, 8.203)
ob_plane.lineart.crease_threshold = 0.0
ob_camera.location = (2.516, 4.067, 3.618)
ob_camera.rotation_euler = (1.003, 0.01216, 2.565)
ob_camera.scale = (1.279, 1.279, 1.279)
ob_camera.lineart.crease_threshold = 0.0

# ---- collection membership
col_collection.objects.link(ob_cube)
col_collection.objects.link(ob_point)
col_collection.objects.link(ob_sun)
col_collection.objects.link(ob_plane)
col_collection.objects.link(ob_camera)

# ---- scene / render settings (as saved in the file)
scene.camera = ob_camera
scene.frame_start = 1; scene.frame_end = 250; scene.frame_set(36)
scene.render.engine = 'CYCLES'
scene.cycles.use_denoising = False
scene.cycles.samples = 128
scene.cycles.sampling_pattern = 'TABULATED_SOBOL'
scene.cycles.use_adaptive_sampling = False
scene.cycles.use_light_tree = False
scene.view_settings.view_transform = 'Filmic'
bpy.context.view_layer.update()
